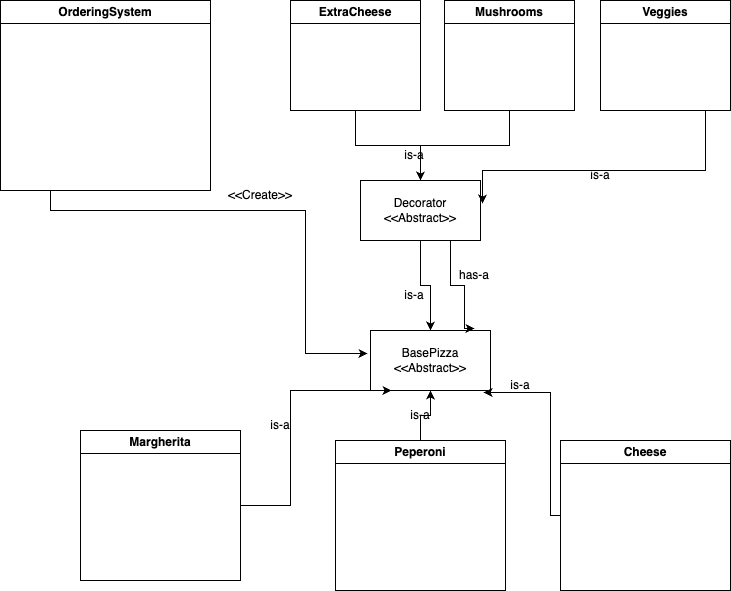

The diagram above was exported from draw.io. Its source (the exported page's mxGraphModel, read from the mxfile embedded in the PNG):
<mxGraphModel dx="1026" dy="687" grid="1" gridSize="10" guides="1" tooltips="1" connect="1" arrows="1" fold="1" page="1" pageScale="1" pageWidth="827" pageHeight="1169" math="0" shadow="0">
  <root>
    <mxCell id="0" />
    <mxCell id="1" parent="0" />
    <mxCell id="R4Aaj9fQvSGnxe2G60gQ-33" style="edgeStyle=orthogonalEdgeStyle;rounded=0;orthogonalLoop=1;jettySize=auto;html=1;entryX=-0.025;entryY=0.383;entryDx=0;entryDy=0;entryPerimeter=0;" edge="1" parent="1" target="R4Aaj9fQvSGnxe2G60gQ-3">
      <mxGeometry relative="1" as="geometry">
        <mxPoint x="80" y="230" as="sourcePoint" />
        <mxPoint x="335" y="400" as="targetPoint" />
        <Array as="points">
          <mxPoint x="80" y="250" />
          <mxPoint x="335" y="250" />
          <mxPoint x="335" y="393" />
        </Array>
      </mxGeometry>
    </mxCell>
    <mxCell id="R4Aaj9fQvSGnxe2G60gQ-1" value="OrderingSystem" style="swimlane;whiteSpace=wrap;html=1;" vertex="1" parent="1">
      <mxGeometry x="30" y="40" width="210" height="190" as="geometry" />
    </mxCell>
    <mxCell id="R4Aaj9fQvSGnxe2G60gQ-2" value="Margherita" style="swimlane;whiteSpace=wrap;html=1;" vertex="1" parent="1">
      <mxGeometry x="110" y="470" width="160" height="150" as="geometry" />
    </mxCell>
    <mxCell id="R4Aaj9fQvSGnxe2G60gQ-3" value="BasePizza&lt;br&gt;&amp;lt;&amp;lt;Abstract&amp;gt;&amp;gt;" style="rounded=0;whiteSpace=wrap;html=1;" vertex="1" parent="1">
      <mxGeometry x="400" y="370" width="120" height="60" as="geometry" />
    </mxCell>
    <mxCell id="R4Aaj9fQvSGnxe2G60gQ-7" style="edgeStyle=orthogonalEdgeStyle;rounded=0;orthogonalLoop=1;jettySize=auto;html=1;exitX=0.5;exitY=0;exitDx=0;exitDy=0;" edge="1" parent="1" source="R4Aaj9fQvSGnxe2G60gQ-4" target="R4Aaj9fQvSGnxe2G60gQ-3">
      <mxGeometry relative="1" as="geometry" />
    </mxCell>
    <mxCell id="R4Aaj9fQvSGnxe2G60gQ-4" value="Peperoni" style="swimlane;whiteSpace=wrap;html=1;" vertex="1" parent="1">
      <mxGeometry x="365" y="480" width="170" height="150" as="geometry" />
    </mxCell>
    <mxCell id="R4Aaj9fQvSGnxe2G60gQ-5" value="Cheese" style="swimlane;whiteSpace=wrap;html=1;" vertex="1" parent="1">
      <mxGeometry x="590" y="480" width="170" height="150" as="geometry" />
    </mxCell>
    <mxCell id="R4Aaj9fQvSGnxe2G60gQ-6" style="edgeStyle=orthogonalEdgeStyle;rounded=0;orthogonalLoop=1;jettySize=auto;html=1;entryX=0.175;entryY=1;entryDx=0;entryDy=0;entryPerimeter=0;" edge="1" parent="1" source="R4Aaj9fQvSGnxe2G60gQ-2" target="R4Aaj9fQvSGnxe2G60gQ-3">
      <mxGeometry relative="1" as="geometry">
        <Array as="points">
          <mxPoint x="320" y="545" />
          <mxPoint x="320" y="430" />
        </Array>
      </mxGeometry>
    </mxCell>
    <mxCell id="R4Aaj9fQvSGnxe2G60gQ-8" style="edgeStyle=orthogonalEdgeStyle;rounded=0;orthogonalLoop=1;jettySize=auto;html=1;entryX=0.942;entryY=1.033;entryDx=0;entryDy=0;entryPerimeter=0;" edge="1" parent="1" source="R4Aaj9fQvSGnxe2G60gQ-5" target="R4Aaj9fQvSGnxe2G60gQ-3">
      <mxGeometry relative="1" as="geometry">
        <Array as="points">
          <mxPoint x="580" y="555" />
          <mxPoint x="580" y="432" />
        </Array>
      </mxGeometry>
    </mxCell>
    <mxCell id="R4Aaj9fQvSGnxe2G60gQ-9" value="is-a" style="text;html=1;strokeColor=none;fillColor=none;align=center;verticalAlign=middle;whiteSpace=wrap;rounded=0;" vertex="1" parent="1">
      <mxGeometry x="280" y="450" width="60" height="30" as="geometry" />
    </mxCell>
    <mxCell id="R4Aaj9fQvSGnxe2G60gQ-11" value="is-a" style="text;html=1;strokeColor=none;fillColor=none;align=center;verticalAlign=middle;whiteSpace=wrap;rounded=0;" vertex="1" parent="1">
      <mxGeometry x="420" y="440" width="60" height="30" as="geometry" />
    </mxCell>
    <mxCell id="R4Aaj9fQvSGnxe2G60gQ-12" value="is-a" style="text;html=1;strokeColor=none;fillColor=none;align=center;verticalAlign=middle;whiteSpace=wrap;rounded=0;" vertex="1" parent="1">
      <mxGeometry x="520" y="410" width="60" height="30" as="geometry" />
    </mxCell>
    <mxCell id="R4Aaj9fQvSGnxe2G60gQ-14" style="edgeStyle=orthogonalEdgeStyle;rounded=0;orthogonalLoop=1;jettySize=auto;html=1;" edge="1" parent="1" source="R4Aaj9fQvSGnxe2G60gQ-13" target="R4Aaj9fQvSGnxe2G60gQ-3">
      <mxGeometry relative="1" as="geometry" />
    </mxCell>
    <mxCell id="R4Aaj9fQvSGnxe2G60gQ-13" value="Decorator&lt;br style=&quot;border-color: var(--border-color);&quot;&gt;&amp;lt;&amp;lt;Abstract&amp;gt;&amp;gt;" style="rounded=0;whiteSpace=wrap;html=1;" vertex="1" parent="1">
      <mxGeometry x="390" y="220" width="120" height="60" as="geometry" />
    </mxCell>
    <mxCell id="R4Aaj9fQvSGnxe2G60gQ-15" value="is-a" style="text;html=1;strokeColor=none;fillColor=none;align=center;verticalAlign=middle;whiteSpace=wrap;rounded=0;" vertex="1" parent="1">
      <mxGeometry x="414" y="320" width="60" height="30" as="geometry" />
    </mxCell>
    <mxCell id="R4Aaj9fQvSGnxe2G60gQ-17" style="edgeStyle=orthogonalEdgeStyle;rounded=0;orthogonalLoop=1;jettySize=auto;html=1;" edge="1" parent="1" source="R4Aaj9fQvSGnxe2G60gQ-16" target="R4Aaj9fQvSGnxe2G60gQ-13">
      <mxGeometry relative="1" as="geometry" />
    </mxCell>
    <mxCell id="R4Aaj9fQvSGnxe2G60gQ-16" value="ExtraCheese" style="swimlane;whiteSpace=wrap;html=1;" vertex="1" parent="1">
      <mxGeometry x="320" y="40" width="130" height="110" as="geometry" />
    </mxCell>
    <mxCell id="R4Aaj9fQvSGnxe2G60gQ-20" style="edgeStyle=orthogonalEdgeStyle;rounded=0;orthogonalLoop=1;jettySize=auto;html=1;entryX=0.5;entryY=0;entryDx=0;entryDy=0;" edge="1" parent="1" source="R4Aaj9fQvSGnxe2G60gQ-18" target="R4Aaj9fQvSGnxe2G60gQ-13">
      <mxGeometry relative="1" as="geometry" />
    </mxCell>
    <mxCell id="R4Aaj9fQvSGnxe2G60gQ-18" value="Mushrooms" style="swimlane;whiteSpace=wrap;html=1;" vertex="1" parent="1">
      <mxGeometry x="474" y="40" width="130" height="110" as="geometry" />
    </mxCell>
    <mxCell id="R4Aaj9fQvSGnxe2G60gQ-21" value="Veggies" style="swimlane;whiteSpace=wrap;html=1;" vertex="1" parent="1">
      <mxGeometry x="630" y="40" width="130" height="110" as="geometry" />
    </mxCell>
    <mxCell id="R4Aaj9fQvSGnxe2G60gQ-22" style="edgeStyle=orthogonalEdgeStyle;rounded=0;orthogonalLoop=1;jettySize=auto;html=1;entryX=1.017;entryY=0.383;entryDx=0;entryDy=0;entryPerimeter=0;" edge="1" parent="R4Aaj9fQvSGnxe2G60gQ-21" target="R4Aaj9fQvSGnxe2G60gQ-13">
      <mxGeometry relative="1" as="geometry">
        <mxPoint x="105" y="110" as="sourcePoint" />
        <mxPoint x="-15" y="265" as="targetPoint" />
        <Array as="points">
          <mxPoint x="105" y="170" />
          <mxPoint x="-118" y="170" />
        </Array>
      </mxGeometry>
    </mxCell>
    <mxCell id="R4Aaj9fQvSGnxe2G60gQ-24" value="is-a" style="text;html=1;strokeColor=none;fillColor=none;align=center;verticalAlign=middle;whiteSpace=wrap;rounded=0;" vertex="1" parent="1">
      <mxGeometry x="414" y="180" width="60" height="30" as="geometry" />
    </mxCell>
    <mxCell id="R4Aaj9fQvSGnxe2G60gQ-25" value="is-a" style="text;html=1;strokeColor=none;fillColor=none;align=center;verticalAlign=middle;whiteSpace=wrap;rounded=0;" vertex="1" parent="1">
      <mxGeometry x="600" y="200" width="60" height="30" as="geometry" />
    </mxCell>
    <mxCell id="R4Aaj9fQvSGnxe2G60gQ-30" value="has-a" style="text;html=1;strokeColor=none;fillColor=none;align=center;verticalAlign=middle;whiteSpace=wrap;rounded=0;" vertex="1" parent="1">
      <mxGeometry x="474" y="300" width="60" height="30" as="geometry" />
    </mxCell>
    <mxCell id="R4Aaj9fQvSGnxe2G60gQ-32" style="edgeStyle=orthogonalEdgeStyle;rounded=0;orthogonalLoop=1;jettySize=auto;html=1;entryX=0.867;entryY=-0.033;entryDx=0;entryDy=0;entryPerimeter=0;" edge="1" parent="1" source="R4Aaj9fQvSGnxe2G60gQ-13" target="R4Aaj9fQvSGnxe2G60gQ-3">
      <mxGeometry relative="1" as="geometry">
        <Array as="points">
          <mxPoint x="480" y="325" />
          <mxPoint x="494" y="325" />
        </Array>
      </mxGeometry>
    </mxCell>
    <mxCell id="R4Aaj9fQvSGnxe2G60gQ-34" value="&amp;lt;&amp;lt;Create&amp;gt;&amp;gt;" style="text;html=1;strokeColor=none;fillColor=none;align=center;verticalAlign=middle;whiteSpace=wrap;rounded=0;" vertex="1" parent="1">
      <mxGeometry x="260" y="220" width="60" height="30" as="geometry" />
    </mxCell>
  </root>
</mxGraphModel>